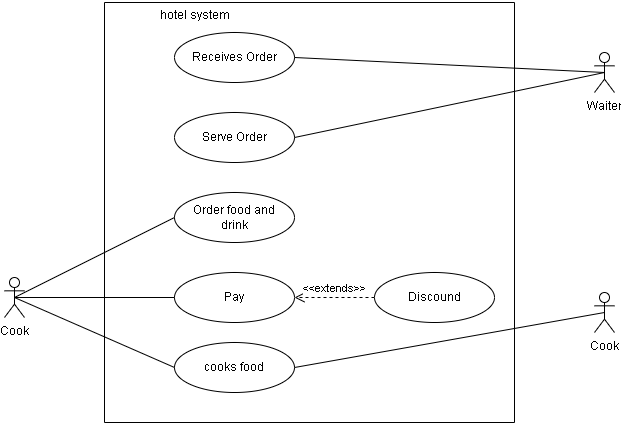

The diagram above was exported from draw.io. Its source (the exported page's mxGraphModel, read from the mxfile embedded in the PNG):
<mxGraphModel dx="794" dy="498" grid="1" gridSize="10" guides="1" tooltips="1" connect="1" arrows="1" fold="1" page="1" pageScale="1" pageWidth="850" pageHeight="1100" math="0" shadow="0">
  <root>
    <mxCell id="0" />
    <mxCell id="1" parent="0" />
    <mxCell id="Jepss2YwF_YriEXharrD-1" value="Receives Order" style="ellipse;whiteSpace=wrap;html=1;" vertex="1" parent="1">
      <mxGeometry x="240" y="170" width="120" height="50" as="geometry" />
    </mxCell>
    <mxCell id="Jepss2YwF_YriEXharrD-3" value="Order food and&lt;div&gt;drink&lt;/div&gt;" style="ellipse;whiteSpace=wrap;html=1;" vertex="1" parent="1">
      <mxGeometry x="240" y="330" width="120" height="50" as="geometry" />
    </mxCell>
    <mxCell id="Jepss2YwF_YriEXharrD-4" value="Pay&lt;span style=&quot;color: rgba(0, 0, 0, 0); font-family: monospace; font-size: 0px; text-align: start; text-wrap: nowrap;&quot;&gt;%3CmxGraphModel%3E%3Croot%3E%3CmxCell%20id%3D%220%22%2F%3E%3CmxCell%20id%3D%221%22%20parent%3D%220%22%2F%3E%3CmxCell%20id%3D%222%22%20value%3D%22Serve%20Order%22%20style%3D%22ellipse%3BwhiteSpace%3Dwrap%3Bhtml%3D1%3B%22%20vertex%3D%221%22%20parent%3D%221%22%3E%3CmxGeometry%20x%3D%22240%22%20y%3D%22330%22%20width%3D%22120%22%20height%3D%2250%22%20as%3D%22geometry%22%2F%3E%3C%2FmxCell%3E%3C%2Froot%3E%3C%2FmxGraphModel%3E&lt;/span&gt;" style="ellipse;whiteSpace=wrap;html=1;" vertex="1" parent="1">
      <mxGeometry x="240" y="410" width="120" height="50" as="geometry" />
    </mxCell>
    <mxCell id="Jepss2YwF_YriEXharrD-5" value="cooks food" style="ellipse;whiteSpace=wrap;html=1;" vertex="1" parent="1">
      <mxGeometry x="240" y="480" width="120" height="50" as="geometry" />
    </mxCell>
    <mxCell id="Jepss2YwF_YriEXharrD-7" value="&amp;lt;&amp;lt;extends&amp;gt;&amp;gt;" style="html=1;verticalAlign=bottom;endArrow=open;dashed=1;endSize=8;curved=0;rounded=0;entryX=1;entryY=0.5;entryDx=0;entryDy=0;" edge="1" parent="1" source="Jepss2YwF_YriEXharrD-6" target="Jepss2YwF_YriEXharrD-4">
      <mxGeometry relative="1" as="geometry">
        <mxPoint x="450" y="400" as="sourcePoint" />
        <mxPoint x="370" y="400" as="targetPoint" />
      </mxGeometry>
    </mxCell>
    <mxCell id="Jepss2YwF_YriEXharrD-10" value="" style="swimlane;startSize=0;" vertex="1" parent="1">
      <mxGeometry x="170" y="140" width="410" height="420" as="geometry" />
    </mxCell>
    <mxCell id="Jepss2YwF_YriEXharrD-6" value="Discound" style="ellipse;whiteSpace=wrap;html=1;" vertex="1" parent="Jepss2YwF_YriEXharrD-10">
      <mxGeometry x="270" y="270" width="120" height="50" as="geometry" />
    </mxCell>
    <mxCell id="Jepss2YwF_YriEXharrD-2" value="Serve Order" style="ellipse;whiteSpace=wrap;html=1;" vertex="1" parent="Jepss2YwF_YriEXharrD-10">
      <mxGeometry x="70" y="110" width="120" height="50" as="geometry" />
    </mxCell>
    <mxCell id="Jepss2YwF_YriEXharrD-11" value="Waiter" style="shape=umlActor;verticalLabelPosition=bottom;verticalAlign=top;html=1;outlineConnect=0;" vertex="1" parent="1">
      <mxGeometry x="660" y="190" width="20" height="40" as="geometry" />
    </mxCell>
    <mxCell id="Jepss2YwF_YriEXharrD-12" value="" style="endArrow=none;html=1;rounded=0;entryX=0.5;entryY=0.5;entryDx=0;entryDy=0;entryPerimeter=0;exitX=1;exitY=0.5;exitDx=0;exitDy=0;" edge="1" parent="1" source="Jepss2YwF_YriEXharrD-1" target="Jepss2YwF_YriEXharrD-11">
      <mxGeometry width="50" height="50" relative="1" as="geometry">
        <mxPoint x="380" y="390" as="sourcePoint" />
        <mxPoint x="430" y="340" as="targetPoint" />
      </mxGeometry>
    </mxCell>
    <mxCell id="Jepss2YwF_YriEXharrD-13" value="" style="endArrow=none;html=1;rounded=0;entryX=0.5;entryY=0.5;entryDx=0;entryDy=0;entryPerimeter=0;exitX=1;exitY=0.5;exitDx=0;exitDy=0;" edge="1" parent="1" source="Jepss2YwF_YriEXharrD-2" target="Jepss2YwF_YriEXharrD-11">
      <mxGeometry width="50" height="50" relative="1" as="geometry">
        <mxPoint x="370" y="205" as="sourcePoint" />
        <mxPoint x="680" y="220" as="targetPoint" />
      </mxGeometry>
    </mxCell>
    <mxCell id="Jepss2YwF_YriEXharrD-14" value="Cook" style="shape=umlActor;verticalLabelPosition=bottom;verticalAlign=top;html=1;outlineConnect=0;" vertex="1" parent="1">
      <mxGeometry x="660" y="430" width="20" height="40" as="geometry" />
    </mxCell>
    <mxCell id="Jepss2YwF_YriEXharrD-16" value="" style="endArrow=none;html=1;rounded=0;exitX=1;exitY=0.5;exitDx=0;exitDy=0;entryX=0.5;entryY=0.5;entryDx=0;entryDy=0;entryPerimeter=0;" edge="1" parent="1" source="Jepss2YwF_YriEXharrD-5" target="Jepss2YwF_YriEXharrD-14">
      <mxGeometry width="50" height="50" relative="1" as="geometry">
        <mxPoint x="380" y="340" as="sourcePoint" />
        <mxPoint x="430" y="290" as="targetPoint" />
      </mxGeometry>
    </mxCell>
    <mxCell id="Jepss2YwF_YriEXharrD-17" value="Cook" style="shape=umlActor;verticalLabelPosition=bottom;verticalAlign=top;html=1;outlineConnect=0;" vertex="1" parent="1">
      <mxGeometry x="70" y="415" width="20" height="40" as="geometry" />
    </mxCell>
    <mxCell id="Jepss2YwF_YriEXharrD-19" value="" style="endArrow=none;html=1;rounded=0;exitX=0.5;exitY=0.5;exitDx=0;exitDy=0;exitPerimeter=0;entryX=0;entryY=0.5;entryDx=0;entryDy=0;" edge="1" parent="1" source="Jepss2YwF_YriEXharrD-17" target="Jepss2YwF_YriEXharrD-3">
      <mxGeometry width="50" height="50" relative="1" as="geometry">
        <mxPoint x="380" y="420" as="sourcePoint" />
        <mxPoint x="430" y="370" as="targetPoint" />
      </mxGeometry>
    </mxCell>
    <mxCell id="Jepss2YwF_YriEXharrD-20" value="" style="endArrow=none;html=1;rounded=0;exitX=0.5;exitY=0.5;exitDx=0;exitDy=0;exitPerimeter=0;entryX=0;entryY=0.5;entryDx=0;entryDy=0;" edge="1" parent="1" source="Jepss2YwF_YriEXharrD-17" target="Jepss2YwF_YriEXharrD-4">
      <mxGeometry width="50" height="50" relative="1" as="geometry">
        <mxPoint x="90" y="445" as="sourcePoint" />
        <mxPoint x="250" y="365" as="targetPoint" />
      </mxGeometry>
    </mxCell>
    <mxCell id="Jepss2YwF_YriEXharrD-21" value="" style="endArrow=none;html=1;rounded=0;exitX=0.5;exitY=0.5;exitDx=0;exitDy=0;exitPerimeter=0;entryX=0;entryY=0.5;entryDx=0;entryDy=0;" edge="1" parent="1" source="Jepss2YwF_YriEXharrD-17" target="Jepss2YwF_YriEXharrD-5">
      <mxGeometry width="50" height="50" relative="1" as="geometry">
        <mxPoint x="90" y="445" as="sourcePoint" />
        <mxPoint x="250" y="445" as="targetPoint" />
      </mxGeometry>
    </mxCell>
    <mxCell id="Jepss2YwF_YriEXharrD-23" value="hotel system" style="text;html=1;align=center;verticalAlign=middle;resizable=0;points=[];autosize=1;strokeColor=none;fillColor=none;" vertex="1" parent="1">
      <mxGeometry x="215" y="138" width="90" height="30" as="geometry" />
    </mxCell>
  </root>
</mxGraphModel>